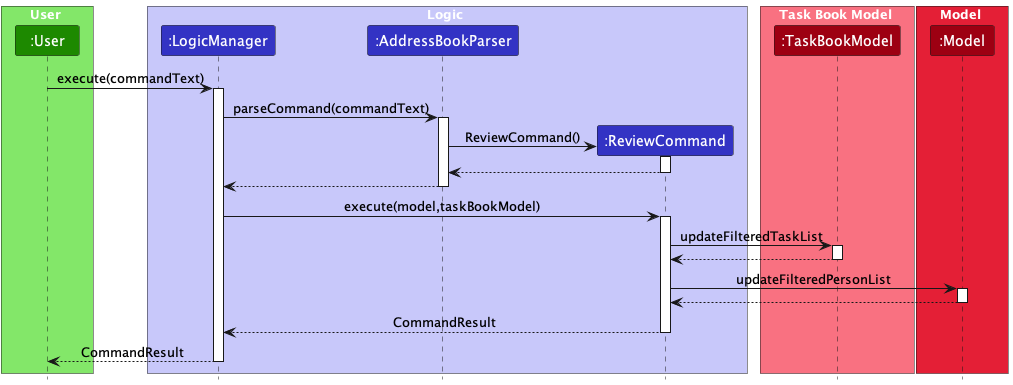

The diagram above was rendered by PlantUML. Its source (embedded in the PNG):
@startuml
!include style.puml

box User UI_COLOR_T1
participant ":User" as User UI_COLOR
end box

box Logic LOGIC_COLOR_T1
participant ":LogicManager" as LogicManager LOGIC_COLOR
participant ":AddressBookParser" as AddressBookParser LOGIC_COLOR
participant ":ReviewCommand" as ReviewCommand LOGIC_COLOR
end box

box Task Book Model MODEL_COLOR_T1
participant ":TaskBookModel" as TaskBookModel MODEL_COLOR
end box

box Model MODEL_COLOR_T2
participant ":Model" as Model MODEL_COLOR
end box

User -> LogicManager : execute(commandText)
activate LogicManager

LogicManager -> AddressBookParser : parseCommand(commandText)
activate AddressBookParser

create ReviewCommand
AddressBookParser -> ReviewCommand : ReviewCommand()
activate ReviewCommand
ReviewCommand --> AddressBookParser
deactivate ReviewCommand



AddressBookParser --> LogicManager :
deactivate AddressBookParser



LogicManager -> ReviewCommand : execute(model,taskBookModel)
activate ReviewCommand




ReviewCommand -> TaskBookModel : updateFilteredTaskList
activate TaskBookModel

TaskBookModel --> ReviewCommand
deactivate TaskBookModel

ReviewCommand -> Model : updateFilteredPersonList
activate Model

Model --> ReviewCommand
deactivate Model

ReviewCommand --> LogicManager : CommandResult
deactivate ReviewCommand

LogicManager --> User : CommandResult
deactivate LogicManager

@enduml